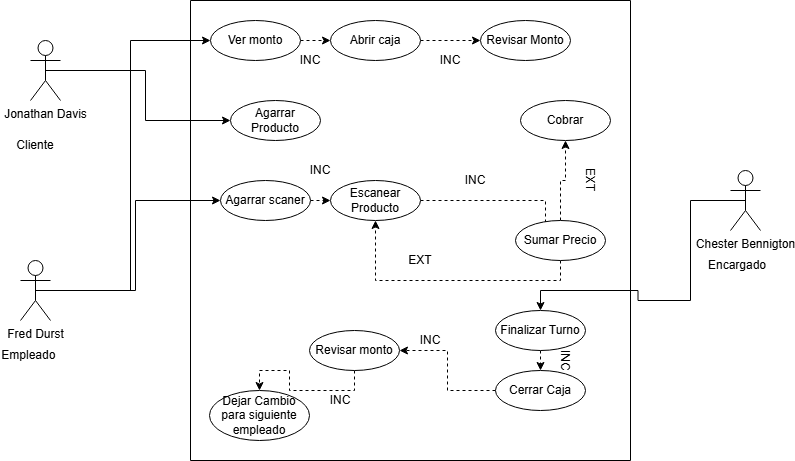

The diagram above was exported from draw.io. Its source (the exported page's mxGraphModel, read from the mxfile embedded in the PNG):
<mxGraphModel dx="860" dy="473" grid="1" gridSize="10" guides="1" tooltips="1" connect="1" arrows="1" fold="1" page="1" pageScale="1" pageWidth="827" pageHeight="1169" math="0" shadow="0">
  <root>
    <mxCell id="0" />
    <mxCell id="1" parent="0" />
    <mxCell id="jDcFF75ljJ6nO5S0AQXa-51" edge="1" parent="1" source="jDcFF75ljJ6nO5S0AQXa-1" style="edgeStyle=orthogonalEdgeStyle;rounded=0;orthogonalLoop=1;jettySize=auto;html=1;exitX=0.5;exitY=0.5;exitDx=0;exitDy=0;exitPerimeter=0;entryX=0;entryY=0.5;entryDx=0;entryDy=0;" target="jDcFF75ljJ6nO5S0AQXa-50">
      <mxGeometry relative="1" as="geometry" />
    </mxCell>
    <mxCell id="jDcFF75ljJ6nO5S0AQXa-1" parent="1" style="shape=umlActor;verticalLabelPosition=bottom;verticalAlign=top;html=1;outlineConnect=0;" value="Jonathan Davis" vertex="1">
      <mxGeometry height="60" width="30" x="90" y="60" as="geometry" />
    </mxCell>
    <mxCell id="jDcFF75ljJ6nO5S0AQXa-15" edge="1" parent="1" source="jDcFF75ljJ6nO5S0AQXa-2" style="edgeStyle=orthogonalEdgeStyle;rounded=0;orthogonalLoop=1;jettySize=auto;html=1;exitX=0.5;exitY=0.5;exitDx=0;exitDy=0;exitPerimeter=0;entryX=0;entryY=0.5;entryDx=0;entryDy=0;" target="jDcFF75ljJ6nO5S0AQXa-8">
      <mxGeometry relative="1" as="geometry" />
    </mxCell>
    <mxCell id="jDcFF75ljJ6nO5S0AQXa-52" edge="1" parent="1" source="jDcFF75ljJ6nO5S0AQXa-2" style="edgeStyle=orthogonalEdgeStyle;rounded=0;orthogonalLoop=1;jettySize=auto;html=1;exitX=0.5;exitY=0.5;exitDx=0;exitDy=0;exitPerimeter=0;entryX=0;entryY=0.5;entryDx=0;entryDy=0;" target="jDcFF75ljJ6nO5S0AQXa-4">
      <mxGeometry relative="1" as="geometry" />
    </mxCell>
    <mxCell id="jDcFF75ljJ6nO5S0AQXa-2" parent="1" style="shape=umlActor;verticalLabelPosition=bottom;verticalAlign=top;html=1;outlineConnect=0;" value="Fred Durst" vertex="1">
      <mxGeometry height="60" width="30" x="80" y="280" as="geometry" />
    </mxCell>
    <mxCell id="jDcFF75ljJ6nO5S0AQXa-3" parent="1" style="swimlane;startSize=0;" value="" vertex="1">
      <mxGeometry height="460" width="440" x="250" y="20" as="geometry" />
    </mxCell>
    <mxCell id="jDcFF75ljJ6nO5S0AQXa-16" edge="1" parent="jDcFF75ljJ6nO5S0AQXa-3" source="jDcFF75ljJ6nO5S0AQXa-4" style="edgeStyle=orthogonalEdgeStyle;rounded=0;orthogonalLoop=1;jettySize=auto;html=1;exitX=1;exitY=0.5;exitDx=0;exitDy=0;entryX=0;entryY=0.5;entryDx=0;entryDy=0;dashed=1;" target="jDcFF75ljJ6nO5S0AQXa-6">
      <mxGeometry relative="1" as="geometry" />
    </mxCell>
    <mxCell id="jDcFF75ljJ6nO5S0AQXa-4" parent="jDcFF75ljJ6nO5S0AQXa-3" style="ellipse;whiteSpace=wrap;html=1;" value="Ver monto" vertex="1">
      <mxGeometry height="40" width="90" x="20" y="20" as="geometry" />
    </mxCell>
    <mxCell id="jDcFF75ljJ6nO5S0AQXa-17" edge="1" parent="jDcFF75ljJ6nO5S0AQXa-3" source="jDcFF75ljJ6nO5S0AQXa-6" style="edgeStyle=orthogonalEdgeStyle;rounded=0;orthogonalLoop=1;jettySize=auto;html=1;exitX=1;exitY=0.5;exitDx=0;exitDy=0;entryX=0;entryY=0.5;entryDx=0;entryDy=0;dashed=1;" target="jDcFF75ljJ6nO5S0AQXa-7">
      <mxGeometry relative="1" as="geometry" />
    </mxCell>
    <mxCell id="jDcFF75ljJ6nO5S0AQXa-6" parent="jDcFF75ljJ6nO5S0AQXa-3" style="ellipse;whiteSpace=wrap;html=1;" value="Abrir caja" vertex="1">
      <mxGeometry height="40" width="90" x="140" y="20" as="geometry" />
    </mxCell>
    <mxCell id="jDcFF75ljJ6nO5S0AQXa-7" parent="jDcFF75ljJ6nO5S0AQXa-3" style="ellipse;whiteSpace=wrap;html=1;" value="Revisar Monto" vertex="1">
      <mxGeometry height="40" width="90" x="290" y="20" as="geometry" />
    </mxCell>
    <mxCell id="jDcFF75ljJ6nO5S0AQXa-19" edge="1" parent="jDcFF75ljJ6nO5S0AQXa-3" source="jDcFF75ljJ6nO5S0AQXa-8" style="edgeStyle=orthogonalEdgeStyle;rounded=0;orthogonalLoop=1;jettySize=auto;html=1;exitX=1;exitY=0.5;exitDx=0;exitDy=0;entryX=0;entryY=0.5;entryDx=0;entryDy=0;dashed=1;" target="jDcFF75ljJ6nO5S0AQXa-9">
      <mxGeometry relative="1" as="geometry" />
    </mxCell>
    <mxCell id="jDcFF75ljJ6nO5S0AQXa-8" parent="jDcFF75ljJ6nO5S0AQXa-3" style="ellipse;whiteSpace=wrap;html=1;" value="Agarrar scaner" vertex="1">
      <mxGeometry height="40" width="90" x="30" y="180" as="geometry" />
    </mxCell>
    <mxCell id="jDcFF75ljJ6nO5S0AQXa-42" edge="1" parent="jDcFF75ljJ6nO5S0AQXa-3" style="edgeStyle=orthogonalEdgeStyle;rounded=0;orthogonalLoop=1;jettySize=auto;html=1;entryX=0;entryY=0.5;entryDx=0;entryDy=0;dashed=1;">
      <mxGeometry relative="1" as="geometry">
        <mxPoint x="230" y="200" as="sourcePoint" />
        <mxPoint x="355" y="230" as="targetPoint" />
      </mxGeometry>
    </mxCell>
    <mxCell id="jDcFF75ljJ6nO5S0AQXa-9" parent="jDcFF75ljJ6nO5S0AQXa-3" style="ellipse;whiteSpace=wrap;html=1;" value="Escanear Producto" vertex="1">
      <mxGeometry height="40" width="90" x="140" y="180" as="geometry" />
    </mxCell>
    <mxCell id="jDcFF75ljJ6nO5S0AQXa-43" edge="1" parent="jDcFF75ljJ6nO5S0AQXa-3" source="jDcFF75ljJ6nO5S0AQXa-10" style="edgeStyle=orthogonalEdgeStyle;rounded=0;orthogonalLoop=1;jettySize=auto;html=1;exitX=0.5;exitY=1;exitDx=0;exitDy=0;entryX=0.5;entryY=1;entryDx=0;entryDy=0;dashed=1;" target="jDcFF75ljJ6nO5S0AQXa-9">
      <mxGeometry relative="1" as="geometry" />
    </mxCell>
    <mxCell id="jDcFF75ljJ6nO5S0AQXa-48" edge="1" parent="jDcFF75ljJ6nO5S0AQXa-3" source="jDcFF75ljJ6nO5S0AQXa-10" style="edgeStyle=orthogonalEdgeStyle;rounded=0;orthogonalLoop=1;jettySize=auto;html=1;exitX=0.5;exitY=0;exitDx=0;exitDy=0;entryX=0.5;entryY=1;entryDx=0;entryDy=0;dashed=1;" target="jDcFF75ljJ6nO5S0AQXa-11">
      <mxGeometry relative="1" as="geometry" />
    </mxCell>
    <mxCell id="jDcFF75ljJ6nO5S0AQXa-10" parent="jDcFF75ljJ6nO5S0AQXa-3" style="ellipse;whiteSpace=wrap;html=1;" value="Sumar Precio" vertex="1">
      <mxGeometry height="40" width="90" x="325" y="220" as="geometry" />
    </mxCell>
    <mxCell id="jDcFF75ljJ6nO5S0AQXa-11" parent="jDcFF75ljJ6nO5S0AQXa-3" style="ellipse;whiteSpace=wrap;html=1;" value="Cobrar" vertex="1">
      <mxGeometry height="40" width="90" x="330" y="100" as="geometry" />
    </mxCell>
    <mxCell id="jDcFF75ljJ6nO5S0AQXa-53" edge="1" parent="jDcFF75ljJ6nO5S0AQXa-3" source="jDcFF75ljJ6nO5S0AQXa-12" style="edgeStyle=orthogonalEdgeStyle;rounded=0;orthogonalLoop=1;jettySize=auto;html=1;exitX=0.5;exitY=1;exitDx=0;exitDy=0;entryX=0.5;entryY=0;entryDx=0;entryDy=0;dashed=1;" target="jDcFF75ljJ6nO5S0AQXa-13">
      <mxGeometry relative="1" as="geometry" />
    </mxCell>
    <mxCell id="jDcFF75ljJ6nO5S0AQXa-12" parent="jDcFF75ljJ6nO5S0AQXa-3" style="ellipse;whiteSpace=wrap;html=1;" value="Finalizar Turno" vertex="1">
      <mxGeometry height="40" width="90" x="305" y="310" as="geometry" />
    </mxCell>
    <mxCell id="jDcFF75ljJ6nO5S0AQXa-54" edge="1" parent="jDcFF75ljJ6nO5S0AQXa-3" source="jDcFF75ljJ6nO5S0AQXa-13" style="edgeStyle=orthogonalEdgeStyle;rounded=0;orthogonalLoop=1;jettySize=auto;html=1;exitX=0;exitY=0.5;exitDx=0;exitDy=0;entryX=1;entryY=0.5;entryDx=0;entryDy=0;dashed=1;" target="jDcFF75ljJ6nO5S0AQXa-23">
      <mxGeometry relative="1" as="geometry" />
    </mxCell>
    <mxCell id="jDcFF75ljJ6nO5S0AQXa-13" parent="jDcFF75ljJ6nO5S0AQXa-3" style="ellipse;whiteSpace=wrap;html=1;" value="Cerrar Caja" vertex="1">
      <mxGeometry height="40" width="90" x="305" y="370" as="geometry" />
    </mxCell>
    <mxCell id="jDcFF75ljJ6nO5S0AQXa-27" edge="1" parent="jDcFF75ljJ6nO5S0AQXa-3" source="jDcFF75ljJ6nO5S0AQXa-23" style="edgeStyle=orthogonalEdgeStyle;rounded=0;orthogonalLoop=1;jettySize=auto;html=1;exitX=0.5;exitY=1;exitDx=0;exitDy=0;entryX=0.5;entryY=0;entryDx=0;entryDy=0;dashed=1;" target="jDcFF75ljJ6nO5S0AQXa-24">
      <mxGeometry relative="1" as="geometry" />
    </mxCell>
    <mxCell id="jDcFF75ljJ6nO5S0AQXa-23" parent="jDcFF75ljJ6nO5S0AQXa-3" style="ellipse;whiteSpace=wrap;html=1;" value="Revisar monto" vertex="1">
      <mxGeometry height="40" width="90" x="119" y="330" as="geometry" />
    </mxCell>
    <mxCell id="jDcFF75ljJ6nO5S0AQXa-24" parent="jDcFF75ljJ6nO5S0AQXa-3" style="ellipse;whiteSpace=wrap;html=1;" value="Dejar Cambio para siguiente empleado" vertex="1">
      <mxGeometry height="50" width="100" x="19" y="390" as="geometry" />
    </mxCell>
    <mxCell id="jDcFF75ljJ6nO5S0AQXa-28" edge="1" parent="jDcFF75ljJ6nO5S0AQXa-3" style="edgeStyle=orthogonalEdgeStyle;rounded=0;orthogonalLoop=1;jettySize=auto;html=1;entryX=0.5;entryY=0;entryDx=0;entryDy=0;" target="jDcFF75ljJ6nO5S0AQXa-12">
      <mxGeometry relative="1" as="geometry">
        <mxPoint x="500" y="300" as="sourcePoint" />
        <mxPoint x="54.00999999999999" y="431" as="targetPoint" />
      </mxGeometry>
    </mxCell>
    <mxCell id="jDcFF75ljJ6nO5S0AQXa-35" parent="jDcFF75ljJ6nO5S0AQXa-3" style="text;html=1;whiteSpace=wrap;strokeColor=none;fillColor=none;align=center;verticalAlign=middle;rounded=0;" value="INC" vertex="1">
      <mxGeometry height="20" width="40" x="100" y="50" as="geometry" />
    </mxCell>
    <mxCell id="jDcFF75ljJ6nO5S0AQXa-36" parent="jDcFF75ljJ6nO5S0AQXa-3" style="text;html=1;whiteSpace=wrap;strokeColor=none;fillColor=none;align=center;verticalAlign=middle;rounded=0;" value="INC" vertex="1">
      <mxGeometry height="20" width="40" x="240" y="50" as="geometry" />
    </mxCell>
    <mxCell id="jDcFF75ljJ6nO5S0AQXa-38" parent="jDcFF75ljJ6nO5S0AQXa-3" style="text;html=1;whiteSpace=wrap;strokeColor=none;fillColor=none;align=center;verticalAlign=middle;rounded=0;" value="INC" vertex="1">
      <mxGeometry height="20" width="40" x="110" y="160" as="geometry" />
    </mxCell>
    <mxCell id="jDcFF75ljJ6nO5S0AQXa-39" parent="jDcFF75ljJ6nO5S0AQXa-3" style="text;html=1;whiteSpace=wrap;strokeColor=none;fillColor=none;align=center;verticalAlign=middle;rounded=0;rotation=90;" value="INC" vertex="1">
      <mxGeometry height="20" width="40" x="355" y="350" as="geometry" />
    </mxCell>
    <mxCell id="jDcFF75ljJ6nO5S0AQXa-40" parent="jDcFF75ljJ6nO5S0AQXa-3" style="text;html=1;whiteSpace=wrap;strokeColor=none;fillColor=none;align=center;verticalAlign=middle;rounded=0;" value="INC" vertex="1">
      <mxGeometry height="20" width="40" x="220" y="330" as="geometry" />
    </mxCell>
    <mxCell id="jDcFF75ljJ6nO5S0AQXa-33" parent="jDcFF75ljJ6nO5S0AQXa-3" style="text;html=1;whiteSpace=wrap;strokeColor=none;fillColor=none;align=center;verticalAlign=middle;rounded=0;rotation=0;" value="INC" vertex="1">
      <mxGeometry height="20" width="40" x="130" y="390" as="geometry" />
    </mxCell>
    <mxCell id="jDcFF75ljJ6nO5S0AQXa-34" parent="jDcFF75ljJ6nO5S0AQXa-3" style="text;html=1;whiteSpace=wrap;strokeColor=none;fillColor=none;align=center;verticalAlign=middle;rounded=0;rotation=0;" value="EXT" vertex="1">
      <mxGeometry height="20" width="40" x="210" y="250" as="geometry" />
    </mxCell>
    <mxCell id="jDcFF75ljJ6nO5S0AQXa-46" parent="jDcFF75ljJ6nO5S0AQXa-3" style="text;html=1;whiteSpace=wrap;strokeColor=none;fillColor=none;align=center;verticalAlign=middle;rounded=0;" value="INC" vertex="1">
      <mxGeometry height="20" width="40" x="265" y="170" as="geometry" />
    </mxCell>
    <mxCell id="jDcFF75ljJ6nO5S0AQXa-47" parent="jDcFF75ljJ6nO5S0AQXa-3" style="text;html=1;whiteSpace=wrap;strokeColor=none;fillColor=none;align=center;verticalAlign=middle;rounded=0;rotation=90;" value="EXT" vertex="1">
      <mxGeometry height="20" width="40" x="380" y="170" as="geometry" />
    </mxCell>
    <mxCell id="jDcFF75ljJ6nO5S0AQXa-50" parent="jDcFF75ljJ6nO5S0AQXa-3" style="ellipse;whiteSpace=wrap;html=1;" value="Agarrar Producto" vertex="1">
      <mxGeometry height="40" width="90" x="40" y="100" as="geometry" />
    </mxCell>
    <mxCell id="jDcFF75ljJ6nO5S0AQXa-29" edge="1" parent="1" source="jDcFF75ljJ6nO5S0AQXa-18" style="edgeStyle=orthogonalEdgeStyle;rounded=0;orthogonalLoop=1;jettySize=auto;html=1;exitX=0.5;exitY=0.5;exitDx=0;exitDy=0;exitPerimeter=0;endArrow=none;endFill=0;">
      <mxGeometry relative="1" as="geometry">
        <mxPoint x="750" y="320" as="targetPoint" />
      </mxGeometry>
    </mxCell>
    <mxCell id="jDcFF75ljJ6nO5S0AQXa-18" parent="1" style="shape=umlActor;verticalLabelPosition=bottom;verticalAlign=top;html=1;outlineConnect=0;" value="Chester Bennigton" vertex="1">
      <mxGeometry height="60" width="30" x="790" y="190" as="geometry" />
    </mxCell>
    <mxCell id="jDcFF75ljJ6nO5S0AQXa-30" parent="1" style="text;html=1;whiteSpace=wrap;strokeColor=none;fillColor=none;align=center;verticalAlign=middle;rounded=0;" value="Cliente" vertex="1">
      <mxGeometry height="30" width="60" x="65" y="150" as="geometry" />
    </mxCell>
    <mxCell id="jDcFF75ljJ6nO5S0AQXa-31" parent="1" style="text;html=1;whiteSpace=wrap;strokeColor=none;fillColor=none;align=center;verticalAlign=middle;rounded=0;" value="Empleado&amp;nbsp;" vertex="1">
      <mxGeometry height="30" width="60" x="60" y="360" as="geometry" />
    </mxCell>
    <mxCell id="jDcFF75ljJ6nO5S0AQXa-32" parent="1" style="text;html=1;whiteSpace=wrap;strokeColor=none;fillColor=none;align=center;verticalAlign=middle;rounded=0;" value="Encargado" vertex="1">
      <mxGeometry height="30" width="60" x="767" y="270" as="geometry" />
    </mxCell>
  </root>
</mxGraphModel>